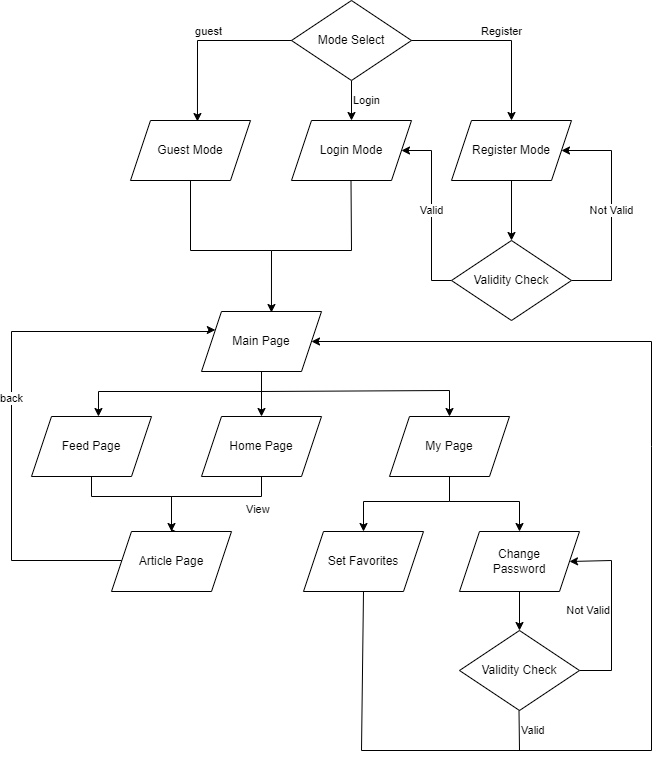

The diagram above was exported from draw.io. Its source (the exported page's mxGraphModel, read from the mxfile embedded in the PNG):
<mxGraphModel dx="1126" dy="1091" grid="1" gridSize="10" guides="1" tooltips="1" connect="1" arrows="1" fold="1" page="1" pageScale="1" pageWidth="1200" pageHeight="1600" background="#ffffff" math="0" shadow="0">
  <root>
    <mxCell id="WIyWlLk6GJQsqaUBKTNV-0" />
    <mxCell id="WIyWlLk6GJQsqaUBKTNV-1" parent="WIyWlLk6GJQsqaUBKTNV-0" />
    <mxCell id="rXzRcfoX-HvQge2d-3iK-57" value="" style="resizable=0;align=left;verticalAlign=bottom;labelBackgroundColor=none;fontSize=12;" connectable="0" vertex="1" parent="WIyWlLk6GJQsqaUBKTNV-1">
      <mxGeometry x="200" y="534" as="geometry" />
    </mxCell>
    <mxCell id="xBKDWKo3clrQPO-nSr3V-6" value="guest" style="edgeStyle=orthogonalEdgeStyle;rounded=0;orthogonalLoop=1;jettySize=auto;entryX=0.558;entryY=0.017;entryDx=0;entryDy=0;entryPerimeter=0;html=1;labelPosition=center;verticalLabelPosition=top;align=center;verticalAlign=bottom;" edge="1" parent="WIyWlLk6GJQsqaUBKTNV-1" target="xBKDWKo3clrQPO-nSr3V-3">
      <mxGeometry relative="1" as="geometry">
        <mxPoint x="370" y="210" as="sourcePoint" />
      </mxGeometry>
    </mxCell>
    <mxCell id="xBKDWKo3clrQPO-nSr3V-0" value="Login Mode" style="shape=parallelogram;perimeter=parallelogramPerimeter;whiteSpace=wrap;html=1;fixedSize=1;" vertex="1" parent="WIyWlLk6GJQsqaUBKTNV-1">
      <mxGeometry x="360" y="290" width="120" height="60" as="geometry" />
    </mxCell>
    <mxCell id="xBKDWKo3clrQPO-nSr3V-12" style="edgeStyle=orthogonalEdgeStyle;rounded=0;orthogonalLoop=1;jettySize=auto;html=1;entryX=0.5;entryY=0;entryDx=0;entryDy=0;" edge="1" parent="WIyWlLk6GJQsqaUBKTNV-1" source="xBKDWKo3clrQPO-nSr3V-1" target="xBKDWKo3clrQPO-nSr3V-8">
      <mxGeometry relative="1" as="geometry" />
    </mxCell>
    <mxCell id="xBKDWKo3clrQPO-nSr3V-1" value="Register Mode" style="shape=parallelogram;perimeter=parallelogramPerimeter;whiteSpace=wrap;html=1;fixedSize=1;" vertex="1" parent="WIyWlLk6GJQsqaUBKTNV-1">
      <mxGeometry x="520" y="290" width="120" height="60" as="geometry" />
    </mxCell>
    <mxCell id="xBKDWKo3clrQPO-nSr3V-15" style="edgeStyle=orthogonalEdgeStyle;rounded=0;orthogonalLoop=1;jettySize=auto;html=1;entryX=0.583;entryY=0.017;entryDx=0;entryDy=0;entryPerimeter=0;" edge="1" parent="WIyWlLk6GJQsqaUBKTNV-1" source="xBKDWKo3clrQPO-nSr3V-3" target="xBKDWKo3clrQPO-nSr3V-17">
      <mxGeometry relative="1" as="geometry">
        <mxPoint x="340" y="470" as="targetPoint" />
        <Array as="points">
          <mxPoint x="259" y="420" />
          <mxPoint x="340" y="420" />
        </Array>
      </mxGeometry>
    </mxCell>
    <mxCell id="xBKDWKo3clrQPO-nSr3V-3" value="Guest Mode" style="shape=parallelogram;perimeter=parallelogramPerimeter;whiteSpace=wrap;html=1;fixedSize=1;" vertex="1" parent="WIyWlLk6GJQsqaUBKTNV-1">
      <mxGeometry x="199" y="290" width="120" height="60" as="geometry" />
    </mxCell>
    <mxCell id="xBKDWKo3clrQPO-nSr3V-13" value="Not Valid" style="edgeStyle=orthogonalEdgeStyle;rounded=0;orthogonalLoop=1;jettySize=auto;html=1;exitX=1;exitY=0.5;exitDx=0;exitDy=0;" edge="1" parent="WIyWlLk6GJQsqaUBKTNV-1" source="xBKDWKo3clrQPO-nSr3V-8" target="xBKDWKo3clrQPO-nSr3V-1">
      <mxGeometry relative="1" as="geometry">
        <mxPoint x="680" y="320" as="targetPoint" />
        <Array as="points">
          <mxPoint x="680" y="450" />
          <mxPoint x="680" y="320" />
        </Array>
      </mxGeometry>
    </mxCell>
    <mxCell id="xBKDWKo3clrQPO-nSr3V-14" value="Valid" style="edgeStyle=orthogonalEdgeStyle;rounded=0;orthogonalLoop=1;jettySize=auto;html=1;entryX=1;entryY=0.5;entryDx=0;entryDy=0;" edge="1" parent="WIyWlLk6GJQsqaUBKTNV-1" source="xBKDWKo3clrQPO-nSr3V-8" target="xBKDWKo3clrQPO-nSr3V-0">
      <mxGeometry relative="1" as="geometry">
        <mxPoint x="500" y="320" as="targetPoint" />
        <Array as="points">
          <mxPoint x="500" y="450" />
          <mxPoint x="500" y="320" />
        </Array>
      </mxGeometry>
    </mxCell>
    <mxCell id="xBKDWKo3clrQPO-nSr3V-8" value="Validity Check" style="rhombus;whiteSpace=wrap;html=1;" vertex="1" parent="WIyWlLk6GJQsqaUBKTNV-1">
      <mxGeometry x="520" y="410" width="120" height="80" as="geometry" />
    </mxCell>
    <mxCell id="xBKDWKo3clrQPO-nSr3V-61" value="Login" style="edgeStyle=orthogonalEdgeStyle;rounded=0;orthogonalLoop=1;jettySize=auto;html=1;labelPosition=right;verticalLabelPosition=middle;align=left;verticalAlign=middle;" edge="1" parent="WIyWlLk6GJQsqaUBKTNV-1" source="xBKDWKo3clrQPO-nSr3V-9" target="xBKDWKo3clrQPO-nSr3V-0">
      <mxGeometry relative="1" as="geometry" />
    </mxCell>
    <mxCell id="xBKDWKo3clrQPO-nSr3V-9" value="Mode Select" style="rhombus;whiteSpace=wrap;html=1;" vertex="1" parent="WIyWlLk6GJQsqaUBKTNV-1">
      <mxGeometry x="360" y="170" width="120" height="80" as="geometry" />
    </mxCell>
    <mxCell id="xBKDWKo3clrQPO-nSr3V-22" style="edgeStyle=orthogonalEdgeStyle;rounded=0;orthogonalLoop=1;jettySize=auto;html=1;entryX=0.5;entryY=0;entryDx=0;entryDy=0;" edge="1" parent="WIyWlLk6GJQsqaUBKTNV-1" source="xBKDWKo3clrQPO-nSr3V-17" target="xBKDWKo3clrQPO-nSr3V-18">
      <mxGeometry relative="1" as="geometry">
        <Array as="points">
          <mxPoint x="330" y="581" />
          <mxPoint x="330" y="581" />
        </Array>
      </mxGeometry>
    </mxCell>
    <mxCell id="xBKDWKo3clrQPO-nSr3V-17" value="Main Page" style="shape=parallelogram;perimeter=parallelogramPerimeter;whiteSpace=wrap;html=1;fixedSize=1;" vertex="1" parent="WIyWlLk6GJQsqaUBKTNV-1">
      <mxGeometry x="270" y="481" width="120" height="60" as="geometry" />
    </mxCell>
    <mxCell id="xBKDWKo3clrQPO-nSr3V-28" style="edgeStyle=orthogonalEdgeStyle;rounded=0;orthogonalLoop=1;jettySize=auto;html=1;entryX=0.575;entryY=0.033;entryDx=0;entryDy=0;entryPerimeter=0;" edge="1" parent="WIyWlLk6GJQsqaUBKTNV-1" source="xBKDWKo3clrQPO-nSr3V-18" target="xBKDWKo3clrQPO-nSr3V-26">
      <mxGeometry relative="1" as="geometry">
        <Array as="points">
          <mxPoint x="330" y="666" />
          <mxPoint x="240" y="666" />
        </Array>
      </mxGeometry>
    </mxCell>
    <mxCell id="xBKDWKo3clrQPO-nSr3V-32" value="View" style="edgeLabel;html=1;align=left;verticalAlign=top;resizable=0;points=[];labelPosition=right;verticalLabelPosition=bottom;" vertex="1" connectable="0" parent="xBKDWKo3clrQPO-nSr3V-28">
      <mxGeometry x="-0.5303" relative="1" as="geometry">
        <mxPoint as="offset" />
      </mxGeometry>
    </mxCell>
    <mxCell id="xBKDWKo3clrQPO-nSr3V-18" value="Home Page" style="shape=parallelogram;perimeter=parallelogramPerimeter;whiteSpace=wrap;html=1;fixedSize=1;" vertex="1" parent="WIyWlLk6GJQsqaUBKTNV-1">
      <mxGeometry x="270" y="586" width="120" height="60" as="geometry" />
    </mxCell>
    <mxCell id="xBKDWKo3clrQPO-nSr3V-31" value="" style="edgeStyle=orthogonalEdgeStyle;rounded=0;orthogonalLoop=1;jettySize=auto;html=1;" edge="1" parent="WIyWlLk6GJQsqaUBKTNV-1" source="xBKDWKo3clrQPO-nSr3V-19" target="xBKDWKo3clrQPO-nSr3V-26">
      <mxGeometry relative="1" as="geometry">
        <Array as="points">
          <mxPoint x="160" y="666" />
          <mxPoint x="240" y="666" />
        </Array>
      </mxGeometry>
    </mxCell>
    <mxCell id="xBKDWKo3clrQPO-nSr3V-19" value="Feed Page" style="shape=parallelogram;perimeter=parallelogramPerimeter;whiteSpace=wrap;html=1;fixedSize=1;" vertex="1" parent="WIyWlLk6GJQsqaUBKTNV-1">
      <mxGeometry x="100" y="586" width="120" height="60" as="geometry" />
    </mxCell>
    <mxCell id="xBKDWKo3clrQPO-nSr3V-37" style="edgeStyle=orthogonalEdgeStyle;rounded=0;orthogonalLoop=1;jettySize=auto;html=1;exitX=0.5;exitY=1;exitDx=0;exitDy=0;" edge="1" parent="WIyWlLk6GJQsqaUBKTNV-1" source="xBKDWKo3clrQPO-nSr3V-20" target="xBKDWKo3clrQPO-nSr3V-34">
      <mxGeometry relative="1" as="geometry">
        <Array as="points">
          <mxPoint x="518" y="671" />
          <mxPoint x="432" y="671" />
        </Array>
      </mxGeometry>
    </mxCell>
    <mxCell id="xBKDWKo3clrQPO-nSr3V-20" value="My Page" style="shape=parallelogram;perimeter=parallelogramPerimeter;whiteSpace=wrap;html=1;fixedSize=1;" vertex="1" parent="WIyWlLk6GJQsqaUBKTNV-1">
      <mxGeometry x="458" y="586" width="120" height="60" as="geometry" />
    </mxCell>
    <mxCell id="xBKDWKo3clrQPO-nSr3V-23" value="" style="endArrow=classic;html=1;rounded=0;entryX=0.558;entryY=0;entryDx=0;entryDy=0;entryPerimeter=0;" edge="1" parent="WIyWlLk6GJQsqaUBKTNV-1" target="xBKDWKo3clrQPO-nSr3V-19">
      <mxGeometry width="50" height="50" relative="1" as="geometry">
        <mxPoint x="330" y="561" as="sourcePoint" />
        <mxPoint x="120" y="561" as="targetPoint" />
        <Array as="points">
          <mxPoint x="167" y="561" />
        </Array>
      </mxGeometry>
    </mxCell>
    <mxCell id="xBKDWKo3clrQPO-nSr3V-24" value="" style="endArrow=classic;html=1;rounded=0;entryX=0.5;entryY=0;entryDx=0;entryDy=0;" edge="1" parent="WIyWlLk6GJQsqaUBKTNV-1" target="xBKDWKo3clrQPO-nSr3V-20">
      <mxGeometry width="50" height="50" relative="1" as="geometry">
        <mxPoint x="330" y="561" as="sourcePoint" />
        <mxPoint x="380" y="511" as="targetPoint" />
        <Array as="points">
          <mxPoint x="518" y="560" />
        </Array>
      </mxGeometry>
    </mxCell>
    <mxCell id="xBKDWKo3clrQPO-nSr3V-33" value="back" style="edgeStyle=orthogonalEdgeStyle;rounded=0;orthogonalLoop=1;jettySize=auto;html=1;exitX=0;exitY=0.5;exitDx=0;exitDy=0;entryX=0;entryY=0.25;entryDx=0;entryDy=0;labelPosition=center;verticalLabelPosition=middle;align=center;verticalAlign=middle;" edge="1" parent="WIyWlLk6GJQsqaUBKTNV-1" source="xBKDWKo3clrQPO-nSr3V-26" target="xBKDWKo3clrQPO-nSr3V-17">
      <mxGeometry relative="1" as="geometry">
        <Array as="points">
          <mxPoint x="190" y="730" />
          <mxPoint x="80" y="730" />
          <mxPoint x="80" y="501" />
          <mxPoint x="278" y="501" />
          <mxPoint x="278" y="500" />
        </Array>
      </mxGeometry>
    </mxCell>
    <mxCell id="xBKDWKo3clrQPO-nSr3V-26" value="Article Page" style="shape=parallelogram;perimeter=parallelogramPerimeter;whiteSpace=wrap;html=1;fixedSize=1;" vertex="1" parent="WIyWlLk6GJQsqaUBKTNV-1">
      <mxGeometry x="180" y="701" width="120" height="60" as="geometry" />
    </mxCell>
    <mxCell id="xBKDWKo3clrQPO-nSr3V-34" value="Set Favorites" style="shape=parallelogram;perimeter=parallelogramPerimeter;whiteSpace=wrap;html=1;fixedSize=1;" vertex="1" parent="WIyWlLk6GJQsqaUBKTNV-1">
      <mxGeometry x="372" y="701" width="120" height="60" as="geometry" />
    </mxCell>
    <mxCell id="xBKDWKo3clrQPO-nSr3V-55" value="" style="edgeStyle=orthogonalEdgeStyle;rounded=0;orthogonalLoop=1;jettySize=auto;html=1;" edge="1" parent="WIyWlLk6GJQsqaUBKTNV-1" source="xBKDWKo3clrQPO-nSr3V-35" target="xBKDWKo3clrQPO-nSr3V-40">
      <mxGeometry relative="1" as="geometry" />
    </mxCell>
    <mxCell id="xBKDWKo3clrQPO-nSr3V-35" value="Change&lt;br&gt;Password" style="shape=parallelogram;perimeter=parallelogramPerimeter;whiteSpace=wrap;html=1;fixedSize=1;" vertex="1" parent="WIyWlLk6GJQsqaUBKTNV-1">
      <mxGeometry x="528" y="701" width="120" height="60" as="geometry" />
    </mxCell>
    <mxCell id="xBKDWKo3clrQPO-nSr3V-38" value="" style="endArrow=classic;html=1;rounded=0;entryX=0.5;entryY=0;entryDx=0;entryDy=0;" edge="1" parent="WIyWlLk6GJQsqaUBKTNV-1" target="xBKDWKo3clrQPO-nSr3V-35">
      <mxGeometry width="50" height="50" relative="1" as="geometry">
        <mxPoint x="518" y="671" as="sourcePoint" />
        <mxPoint x="598" y="671" as="targetPoint" />
        <Array as="points">
          <mxPoint x="588" y="671" />
        </Array>
      </mxGeometry>
    </mxCell>
    <mxCell id="xBKDWKo3clrQPO-nSr3V-44" value="Not Valid" style="edgeStyle=orthogonalEdgeStyle;rounded=0;orthogonalLoop=1;jettySize=auto;html=1;entryX=1;entryY=0.5;entryDx=0;entryDy=0;labelPosition=left;verticalLabelPosition=middle;align=right;verticalAlign=middle;" edge="1" parent="WIyWlLk6GJQsqaUBKTNV-1" source="xBKDWKo3clrQPO-nSr3V-40" target="xBKDWKo3clrQPO-nSr3V-35">
      <mxGeometry relative="1" as="geometry">
        <Array as="points">
          <mxPoint x="680" y="840" />
          <mxPoint x="680" y="730" />
        </Array>
      </mxGeometry>
    </mxCell>
    <mxCell id="xBKDWKo3clrQPO-nSr3V-40" value="Validity Check" style="rhombus;whiteSpace=wrap;html=1;" vertex="1" parent="WIyWlLk6GJQsqaUBKTNV-1">
      <mxGeometry x="528" y="800" width="120" height="80" as="geometry" />
    </mxCell>
    <mxCell id="xBKDWKo3clrQPO-nSr3V-43" value="" style="endArrow=none;html=1;rounded=0;" edge="1" parent="WIyWlLk6GJQsqaUBKTNV-1">
      <mxGeometry width="50" height="50" relative="1" as="geometry">
        <mxPoint x="340" y="420" as="sourcePoint" />
        <mxPoint x="419.5" y="350" as="targetPoint" />
        <Array as="points">
          <mxPoint x="420" y="420" />
        </Array>
      </mxGeometry>
    </mxCell>
    <mxCell id="xBKDWKo3clrQPO-nSr3V-52" value="" style="endArrow=classic;html=1;rounded=0;entryX=1;entryY=0.5;entryDx=0;entryDy=0;exitX=0.5;exitY=1;exitDx=0;exitDy=0;" edge="1" parent="WIyWlLk6GJQsqaUBKTNV-1" source="xBKDWKo3clrQPO-nSr3V-34" target="xBKDWKo3clrQPO-nSr3V-17">
      <mxGeometry width="50" height="50" relative="1" as="geometry">
        <mxPoint x="430" y="880" as="sourcePoint" />
        <mxPoint x="720" y="920" as="targetPoint" />
        <Array as="points">
          <mxPoint x="430" y="920" />
          <mxPoint x="720" y="920" />
          <mxPoint x="720" y="616" />
          <mxPoint x="720" y="511" />
        </Array>
      </mxGeometry>
    </mxCell>
    <mxCell id="xBKDWKo3clrQPO-nSr3V-54" value="Valid" style="endArrow=none;html=1;rounded=0;labelPosition=right;verticalLabelPosition=middle;align=left;verticalAlign=middle;" edge="1" parent="WIyWlLk6GJQsqaUBKTNV-1">
      <mxGeometry width="50" height="50" relative="1" as="geometry">
        <mxPoint x="588" y="920" as="sourcePoint" />
        <mxPoint x="587.5" y="880" as="targetPoint" />
      </mxGeometry>
    </mxCell>
    <mxCell id="xBKDWKo3clrQPO-nSr3V-60" value="Register" style="endArrow=classic;html=1;rounded=0;entryX=0.5;entryY=0;entryDx=0;entryDy=0;labelPosition=center;verticalLabelPosition=top;align=center;verticalAlign=bottom;" edge="1" parent="WIyWlLk6GJQsqaUBKTNV-1" target="xBKDWKo3clrQPO-nSr3V-1">
      <mxGeometry width="50" height="50" relative="1" as="geometry">
        <mxPoint x="480" y="210" as="sourcePoint" />
        <mxPoint x="530" y="160" as="targetPoint" />
        <Array as="points">
          <mxPoint x="580" y="210" />
        </Array>
      </mxGeometry>
    </mxCell>
  </root>
</mxGraphModel>